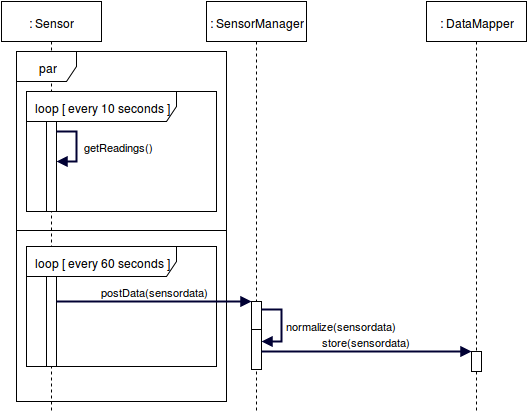

The diagram above was exported from draw.io. Its source (the exported page's mxGraphModel, read from the mxfile embedded in the PNG):
<mxGraphModel dx="1434" dy="784" grid="1" gridSize="10" guides="1" tooltips="1" connect="1" fold="1" page="1" pageScale="1" pageWidth="826" pageHeight="1169" background="#ffffff" math="0">
  <root>
    <mxCell id="0" />
    <mxCell id="1" parent="0" />
    <mxCell id="4" value=": Sensor&lt;br&gt;" style="shape=umlLifeline;perimeter=lifelinePerimeter;whiteSpace=wrap;html=1;container=1;collapsible=0;recursiveResize=0;strokeWidth=1;" vertex="1" parent="1">
      <mxGeometry x="175" y="80" width="100" height="410" as="geometry" />
    </mxCell>
    <mxCell id="16" value="" style="html=1;points=[];perimeter=orthogonalPerimeter;strokeWidth=1;" vertex="1" parent="4">
      <mxGeometry x="45" y="270" width="10" height="95" as="geometry" />
    </mxCell>
    <mxCell id="2" value="" style="html=1;points=[];perimeter=orthogonalPerimeter;strokeWidth=1;" vertex="1" parent="1">
      <mxGeometry x="220" y="200" width="10" height="90" as="geometry" />
    </mxCell>
    <mxCell id="3" value="&amp;nbsp;getReadings()" style="edgeStyle=orthogonalEdgeStyle;html=1;align=left;spacingLeft=2;endArrow=block;rounded=0;strokeColor=#000033;strokeWidth=2;elbow=vertical;" edge="1" target="2" parent="1">
      <mxGeometry relative="1" as="geometry">
        <mxPoint x="230" y="210" as="sourcePoint" />
        <Array as="points">
          <mxPoint x="250" y="210" />
          <mxPoint x="250" y="240" />
        </Array>
      </mxGeometry>
    </mxCell>
    <mxCell id="5" value="par" style="shape=umlFrame;whiteSpace=wrap;html=1;strokeWidth=1;" vertex="1" parent="1">
      <mxGeometry x="190" y="130" width="210" height="350" as="geometry" />
    </mxCell>
    <mxCell id="6" value="loop [ every 10 seconds ]&lt;br&gt;" style="shape=umlFrame;whiteSpace=wrap;html=1;strokeWidth=1;width=150;height=30;" vertex="1" parent="1">
      <mxGeometry x="200" y="170" width="190" height="120" as="geometry" />
    </mxCell>
    <mxCell id="7" value="" style="line;html=1;strokeWidth=1;fillColor=none;align=left;verticalAlign=middle;spacingTop=-1;spacingLeft=3;spacingRight=3;rotatable=0;labelPosition=right;points=[];portConstraint=eastwest;perimeterSpacing=0;" vertex="1" parent="1">
      <mxGeometry x="190" y="305" width="210" height="8" as="geometry" />
    </mxCell>
    <mxCell id="11" value="loop [ every 60 seconds ]&lt;br&gt;" style="shape=umlFrame;whiteSpace=wrap;html=1;strokeWidth=1;width=150;height=30;" vertex="1" parent="1">
      <mxGeometry x="200" y="325" width="190" height="120" as="geometry" />
    </mxCell>
    <mxCell id="12" value=": SensorManager&lt;br&gt;" style="shape=umlLifeline;perimeter=lifelinePerimeter;whiteSpace=wrap;html=1;container=1;collapsible=0;recursiveResize=0;strokeWidth=1;" vertex="1" parent="1">
      <mxGeometry x="380" y="80" width="100" height="410" as="geometry" />
    </mxCell>
    <mxCell id="13" value="" style="html=1;points=[];perimeter=orthogonalPerimeter;strokeWidth=1;" vertex="1" parent="12">
      <mxGeometry x="45" y="300" width="10" height="30" as="geometry" />
    </mxCell>
    <mxCell id="18" value="" style="html=1;points=[];perimeter=orthogonalPerimeter;strokeWidth=1;" vertex="1" parent="12">
      <mxGeometry x="45" y="328" width="10" height="40" as="geometry" />
    </mxCell>
    <mxCell id="19" value="normalize(sensordata)" style="edgeStyle=orthogonalEdgeStyle;html=1;align=left;spacingLeft=2;endArrow=block;rounded=0;strokeColor=#000033;strokeWidth=2;" edge="1" parent="12">
      <mxGeometry relative="1" as="geometry">
        <mxPoint x="55" y="308" as="sourcePoint" />
        <Array as="points">
          <mxPoint x="75" y="308" />
          <mxPoint x="75" y="340" />
          <mxPoint x="55" y="340" />
        </Array>
        <mxPoint x="55" y="340" as="targetPoint" />
      </mxGeometry>
    </mxCell>
    <mxCell id="14" value="postData(sensordata)" style="html=1;verticalAlign=bottom;endArrow=block;entryX=0;entryY=0;strokeColor=#000033;strokeWidth=2;" edge="1" target="13" parent="1">
      <mxGeometry relative="1" as="geometry">
        <mxPoint x="230" y="380" as="sourcePoint" />
      </mxGeometry>
    </mxCell>
    <mxCell id="21" value=": DataMapper&lt;br&gt;" style="shape=umlLifeline;perimeter=lifelinePerimeter;whiteSpace=wrap;html=1;container=1;collapsible=0;recursiveResize=0;strokeWidth=1;" vertex="1" parent="1">
      <mxGeometry x="600" y="80" width="100" height="410" as="geometry" />
    </mxCell>
    <mxCell id="25" value="" style="html=1;points=[];perimeter=orthogonalPerimeter;strokeWidth=1;" vertex="1" parent="21">
      <mxGeometry x="45" y="350" width="10" height="20" as="geometry" />
    </mxCell>
    <mxCell id="26" value="store(sensordata)" style="html=1;verticalAlign=bottom;endArrow=block;entryX=0;entryY=0;strokeColor=#000033;strokeWidth=2;" edge="1" target="25" parent="1" source="18">
      <mxGeometry relative="1" as="geometry">
        <mxPoint x="440" y="430" as="sourcePoint" />
      </mxGeometry>
    </mxCell>
  </root>
</mxGraphModel>